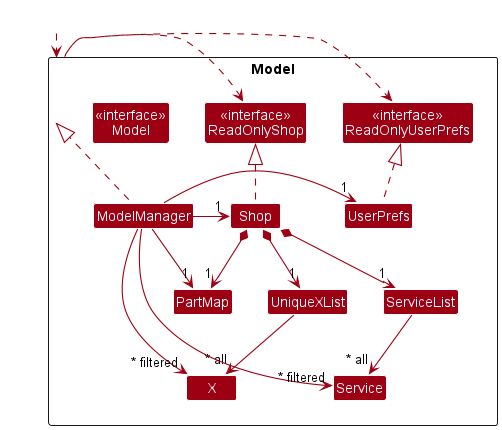

The diagram above was rendered by PlantUML. Its source (embedded in the PNG):
@startuml
!include style.puml
skinparam arrowThickness 1.1
skinparam arrowColor MODEL_COLOR
skinparam classBackgroundColor MODEL_COLOR

Package Model <<Rectangle>>{
Class "<<interface>>\nReadOnlyShop" as ReadOnlyShop
Class "<<interface>>\nReadOnlyUserPrefs" as ReadOnlyUserPrefs
Class "<<interface>>\nModel" as Model
Class Shop
Class ModelManager
Class UserPrefs

Class UniqueXList
Class X
Class Service
Class PartMap
'Class Part
Class ServiceList
}

Class HiddenOutside #FFFFFF
HiddenOutside ..> Model

Shop .up.|> ReadOnlyShop

ModelManager .up.|> Model
Model .right.> ReadOnlyUserPrefs
Model .left.> ReadOnlyShop
ModelManager -left-> "1" Shop
ModelManager -right-> "1" UserPrefs
UserPrefs .up.|> ReadOnlyUserPrefs

Shop *--> "1" UniqueXList
Shop *--> "1" ServiceList
UniqueXList --> "~* all" X
ModelManager -->"~* filtered" X

Shop *--> "1" PartMap
'PartMap --> "~* all" Part
ModelManager -->"1" PartMap

ServiceList --> "~* all" Service
ModelManager -->"~* filtered" Service

@enduml